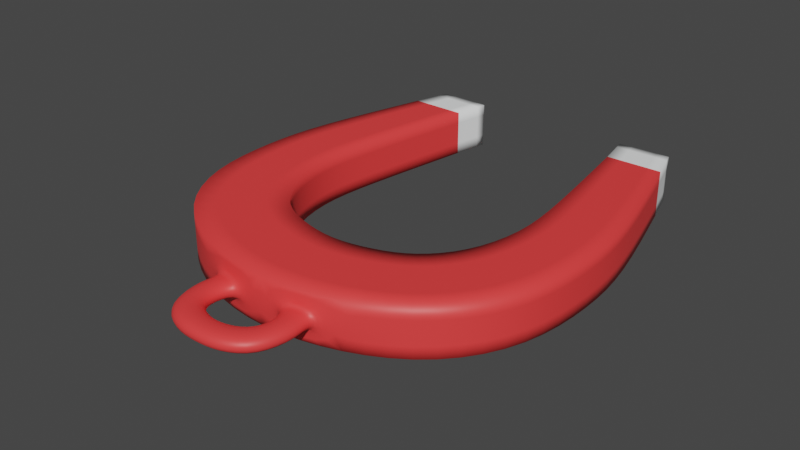 # Source: bobber.blend  (saved by Blender 2.90.8; exported with 4.5.12 LTS)
import bpy
from mathutils import Matrix  # noqa: F401  (used for matrix-valued properties, if any)

bpy.ops.wm.read_factory_settings(use_empty=True)
scene = bpy.context.scene
scene.name = 'Scene'

# ---- collections
col_collection = bpy.data.collections.new('Collection'); scene.collection.children.link(col_collection)

# ---- materials (node trees are filled in below, after node groups)
mat_lightgray = bpy.data.materials.new('LightGray')
mat_lightgray.use_transparent_shadow = False
mat_red = bpy.data.materials.new('Red')
mat_red.use_transparent_shadow = False

# ---- material node trees
mat_lightgray.use_nodes = True; mat_lightgray.node_tree.nodes.clear()
_N = mat_lightgray.node_tree.nodes; _L = mat_lightgray.node_tree.links
n0 = _N.new('ShaderNodeBsdfPrincipled'); n0.name = 'Principled BSDF'; n0.location = (10, 300)
n0.distribution = 'GGX'
n0.subsurface_method = 'BURLEY'
n0.inputs[0].default_value = (0.9823, 1.0, 1.0, 1.0)
n0.inputs[3].default_value = 1.45
n0.inputs[27].default_value = (0.0, 0.0, 0.0, 1.0)
n0.inputs[28].default_value = 1.0
n1 = _N.new('ShaderNodeOutputMaterial'); n1.name = 'Material Output'; n1.location = (300, 300)
_L.new(n0.outputs[0], n1.inputs[0])
n1.is_active_output = True
mat_red.use_nodes = True; mat_red.node_tree.nodes.clear()
_N = mat_red.node_tree.nodes; _L = mat_red.node_tree.links
n0 = _N.new('ShaderNodeBsdfPrincipled'); n0.name = 'Principled BSDF'; n0.location = (10, 300)
n0.distribution = 'GGX'
n0.subsurface_method = 'BURLEY'
n0.inputs[0].default_value = (1.0, 0.05127, 0.05127, 1.0)
n0.inputs[3].default_value = 1.45
n0.inputs[27].default_value = (0.0, 0.0, 0.0, 1.0)
n0.inputs[28].default_value = 1.0
n1 = _N.new('ShaderNodeOutputMaterial'); n1.name = 'Material Output'; n1.location = (300, 300)
_L.new(n0.outputs[0], n1.inputs[0])
n1.is_active_output = True

# ---- world
world_world = bpy.data.worlds.new('World'); scene.world = world_world
world_world.use_nodes = True; world_world.node_tree.nodes.clear()
_N = world_world.node_tree.nodes; _L = world_world.node_tree.links
n0 = _N.new('ShaderNodeOutputWorld'); n0.name = 'World Output'; n0.location = (300, 300)
n1 = _N.new('ShaderNodeBackground'); n1.name = 'Background'; n1.location = (10, 300)
n1.inputs[0].default_value = (0.05088, 0.05088, 0.05088, 1.0)
_L.new(n1.outputs[0], n0.inputs[0])
n0.is_active_output = True
world_world.color = (0.05088, 0.05088, 0.05088)
world_world.use_sun_shadow = False
world_world.sun_shadow_jitter_overblur = 0.0

# ---- meshes
me_plane = bpy.data.meshes.new('Plane')
me_plane.from_pydata([(0.0, 1.789, 1.336), (4.296, 2.566, 1.336), (0.0, 6.658, 1.336), (2.361, 7.168, 1.336), (8.105, 4.705, 1.336), (4.113, 7.929, 1.336), (10.36, 8.44, 1.336), (5.778, 9.761, 1.336), (10.67, 13.03, 1.336), (6.672, 12.99, 1.336), (10.33, 16.76, 1.336), (6.358, 16.55, 1.336), (8.401, 23.68, 1.336), (5.168, 23.64, 1.336), (7.797, 25.78, 1.336), (4.764, 25.71, 1.336), (0.0, 1.789, -1.304), (4.296, 2.566, -1.304), (0.0, 6.658, -1.304), (2.361, 7.168, -1.304), (8.105, 4.705, -1.304), (4.113, 7.929, -1.304), (10.36, 8.44, -1.304), (5.778, 9.761, -1.304), (10.67, 13.03, -1.304), (6.672, 12.99, -1.304), (10.33, 16.76, -1.304), (6.358, 16.55, -1.304), (8.401, 23.68, -1.304), (5.168, 23.64, -1.304), (7.797, 25.78, -1.304), (4.764, 25.71, -1.304), (1.373, 2.038, 0.4923), (2.923, 2.318, 0.4923), (1.373, 2.038, -0.4603), (2.923, 2.318, -0.4603), (1.763, 0.9748, 0.4923), (3.369, 1.181, 0.4923), (1.763, 0.9748, -0.4603), (3.369, 1.181, -0.4603), (1.557, -0.005095, 0.4923), (2.948, -1.087, 0.4923), (1.557, -0.005095, -0.4603), (2.948, -1.087, -0.4603), (0.5979, -0.4113, 0.4923), (1.402, -1.974, 0.4923), (0.5979, -0.4113, -0.4603), (1.402, -1.974, -0.4603), (0.0, -0.466, 0.4923), (0.0, -2.066, 0.4923), (0.0, -0.466, -0.4603), (0.0, -2.066, -0.4603)], [], [(0, 1, 3, 2), (3, 1, 4, 5), (5, 4, 6, 7), (7, 6, 8, 9), (9, 8, 10, 11), (11, 10, 12, 13), (13, 12, 14, 15), (16, 18, 19, 17), (19, 21, 20, 17), (21, 23, 22, 20), (23, 25, 24, 22), (25, 27, 26, 24), (27, 29, 28, 26), (29, 31, 30, 28), (1, 0, 32, 33), (2, 3, 19, 18), (4, 1, 17, 20), (3, 5, 21, 19), (6, 4, 20, 22), (5, 7, 23, 21), (8, 6, 22, 24), (7, 9, 25, 23), (10, 8, 24, 26), (9, 11, 27, 25), (12, 10, 26, 28), (11, 13, 29, 27), (15, 14, 30, 31), (14, 12, 28, 30), (13, 15, 31, 29), (32, 34, 38, 36), (16, 17, 35, 34), (17, 1, 33, 35), (36, 38, 42, 40), (33, 32, 36, 37), (35, 33, 37, 39), (34, 35, 39, 38), (40, 42, 46, 44), (37, 36, 40, 41), (39, 37, 41, 43), (38, 39, 43, 42), (47, 45, 49, 51), (41, 40, 44, 45), (43, 41, 45, 47), (42, 43, 47, 46), (46, 47, 51, 50), (44, 46, 50, 48), (45, 44, 48, 49), (0, 16, 34, 32)])
me_plane.polygons.foreach_set('use_smooth', [True] * 48)
me_plane.polygons.foreach_set('material_index', [1, 1, 1, 1, 1, 1, 0, 1, 1, 1, 1, 1, 1, 0, 1, 1, 1, 1, 1, 1, 1, 1, 1, 1, 1, 1, 0, 0, 0, 1, 1, 1, 1, 1, 1, 1, 1, 1, 1, 1, 1, 1, 1, 1, 1, 1, 1, 1])
_k = {(0, 1): 1.0, (2, 3): 1.0, (1, 4): 1.0, (3, 5): 1.0, (4, 6): 1.0, (5, 7): 1.0, (6, 8): 1.0, (7, 9): 1.0, (8, 10): 1.0, (9, 11): 1.0, (12, 13): 1.0, (10, 12): 1.0, (11, 13): 1.0, (14, 15): 1.0, (12, 14): 1.0, (13, 15): 1.0, (16, 17): 1.0, (18, 19): 1.0, (17, 20): 1.0, (19, 21): 1.0, (20, 22): 1.0, (21, 23): 1.0, (22, 24): 1.0, (23, 25): 1.0, (24, 26): 1.0, (25, 27): 1.0, (28, 29): 1.0, (26, 28): 1.0, (27, 29): 1.0, (30, 31): 1.0, (28, 30): 1.0, (29, 31): 1.0, (12, 28): 1.0, (13, 29): 1.0, (14, 30): 1.0, (15, 31): 1.0, (32, 33): 1.0, (34, 35): 1.0}
me_plane.attributes.new('crease_edge', 'FLOAT', 'EDGE').data.foreach_set('value', [_k.get((min(e.vertices), max(e.vertices)), 0.0) for e in me_plane.edges])
_uv = me_plane.uv_layers.new(name='UVMap')
_uv.uv.foreach_set('vector', [0.0, 0.0, 1.0, 0.0, 1.0, 1.0, 0.0, 1.0, 1.0, 1.0, 1.0, 0.0, 1.0, 0.0, 1.0, 1.0, 1.0, 1.0, 1.0, 0.0, 1.0, 0.0, 1.0, 1.0, 1.0, 1.0, 1.0, 0.0, 1.0, 0.0, 1.0, 1.0, 1.0, 1.0, 1.0, 0.0, 1.0, 0.0, 1.0, 1.0, 1.0, 1.0, 1.0, 0.0, 1.0, 0.0, 1.0, 1.0, 1.0, 1.0, 1.0, 0.0, 1.0, 0.0, 1.0, 1.0, 0.0, 0.0, 0.0, 1.0, 1.0, 1.0, 1.0, 0.0, 1.0, 1.0, 1.0, 1.0, 1.0, 0.0, 1.0, 0.0, 1.0, 1.0, 1.0, 1.0, 1.0, 0.0, 1.0, 0.0, 1.0, 1.0, 1.0, 1.0, 1.0, 0.0, 1.0, 0.0, 1.0, 1.0, 1.0, 1.0, 1.0, 0.0, 1.0, 0.0, 1.0, 1.0, 1.0, 1.0, 1.0, 0.0, 1.0, 0.0, 1.0, 1.0, 1.0, 1.0, 1.0, 0.0, 1.0, 0.0, 1.0, 0.0, 0.0, 0.0, 0.0, 0.0, 1.0, 0.0, 0.0, 1.0, 1.0, 1.0, 1.0, 1.0, 0.0, 1.0, 1.0, 0.0, 1.0, 0.0, 1.0, 0.0, 1.0, 0.0, 1.0, 1.0, 1.0, 1.0, 1.0, 1.0, 1.0, 1.0, 1.0, 0.0, 1.0, 0.0, 1.0, 0.0, 1.0, 0.0, 1.0, 1.0, 1.0, 1.0, 1.0, 1.0, 1.0, 1.0, 1.0, 0.0, 1.0, 0.0, 1.0, 0.0, 1.0, 0.0, 1.0, 1.0, 1.0, 1.0, 1.0, 1.0, 1.0, 1.0, 1.0, 0.0, 1.0, 0.0, 1.0, 0.0, 1.0, 0.0, 1.0, 1.0, 1.0, 1.0, 1.0, 1.0, 1.0, 1.0, 1.0, 0.0, 1.0, 0.0, 1.0, 0.0, 1.0, 0.0, 1.0, 1.0, 1.0, 1.0, 1.0, 1.0, 1.0, 1.0, 1.0, 1.0, 1.0, 0.0, 1.0, 0.0, 1.0, 1.0, 1.0, 0.0, 1.0, 0.0, 1.0, 0.0, 1.0, 0.0, 1.0, 1.0, 1.0, 1.0, 1.0, 1.0, 1.0, 1.0, 0.0, 0.0, 0.0, 0.0, 0.0, 0.0, 0.0, 0.0, 0.0, 0.0, 1.0, 0.0, 1.0, 0.0, 0.0, 0.0, 1.0, 0.0, 1.0, 0.0, 1.0, 0.0, 1.0, 0.0, 0.0, 0.0, 0.0, 0.0, 0.0, 0.0, 0.0, 0.0, 1.0, 0.0, 0.0, 0.0, 0.0, 0.0, 1.0, 0.0, 1.0, 0.0, 1.0, 0.0, 1.0, 0.0, 1.0, 0.0, 0.0, 0.0, 1.0, 0.0, 1.0, 0.0, 0.0, 0.0, 0.0, 0.0, 0.0, 0.0, 0.0, 0.0, 0.0, 0.0, 1.0, 0.0, 0.0, 0.0, 0.0, 0.0, 1.0, 0.0, 1.0, 0.0, 1.0, 0.0, 1.0, 0.0, 1.0, 0.0, 0.0, 0.0, 1.0, 0.0, 1.0, 0.0, 0.0, 0.0, 1.0, 0.0, 1.0, 0.0, 1.0, 0.0, 1.0, 0.0, 1.0, 0.0, 0.0, 0.0, 0.0, 0.0, 1.0, 0.0, 1.0, 0.0, 1.0, 0.0, 1.0, 0.0, 1.0, 0.0, 0.0, 0.0, 1.0, 0.0, 1.0, 0.0, 0.0, 0.0, 0.0, 0.0, 1.0, 0.0, 1.0, 0.0, 0.0, 0.0, 0.0, 0.0, 0.0, 0.0, 0.0, 0.0, 0.0, 0.0, 1.0, 0.0, 0.0, 0.0, 0.0, 0.0, 1.0, 0.0, 0.0, 0.0, 0.0, 0.0, 0.0, 0.0, 0.0, 0.0])
me_plane.materials.append(mat_lightgray)
me_plane.materials.append(mat_red)
me_plane.use_remesh_fix_poles = True
me_plane.use_remesh_preserve_attributes = False
me_plane.use_mirror_vertex_groups = False
me_plane.update()

# ---- objects
ob_plane = bpy.data.objects.new('Plane', me_plane)

# ---- transforms, parenting, visibility, modifiers, constraints
ob_plane.location = (0.0, 0.0, 0.0)
ob_plane.lineart.crease_threshold = 0.0
_m = ob_plane.modifiers.new('Mirror', 'MIRROR')
_m.use_clip = True
_m = ob_plane.modifiers.new('Subdivision', 'SUBSURF')
_m.uv_smooth = 'PRESERVE_CORNERS'

# ---- collection membership
col_collection.objects.link(ob_plane)

# ---- scene / render settings (as saved in the file)
scene.frame_start = 1; scene.frame_end = 250; scene.frame_set(1)
scene.render.engine = 'BLENDER_EEVEE_NEXT'
scene.cycles.use_denoising = False
scene.cycles.samples = 128
scene.cycles.sampling_pattern = 'TABULATED_SOBOL'
scene.cycles.use_adaptive_sampling = False
scene.cycles.use_light_tree = False
scene.view_settings.view_transform = 'Filmic'
bpy.context.view_layer.update()

# ---- added for rendering (the .blend has no active camera and no usable light): camera, sun
cam_auto = bpy.data.cameras.new('AutoCamera')
cam_auto.lens = 50.0
cam_auto.sensor_width = 36.0
cam_auto.clip_end = 1000.0
ob_auto_camera = bpy.data.objects.new('AutoCamera', cam_auto)
scene.collection.objects.link(ob_auto_camera)
ob_auto_camera.location = (32.5541, -27.2083, 26.0593)
ob_auto_camera.rotation_euler = (1.09748, -7.21219e-08, 0.694738)
scene.camera = ob_auto_camera
light_auto_sun = bpy.data.lights.new('AutoSun', 'SUN')
light_auto_sun.energy = 3.0
light_auto_sun.angle = 0.0523599
ob_auto_sun = bpy.data.objects.new('AutoSun', light_auto_sun)
scene.collection.objects.link(ob_auto_sun)
ob_auto_sun.rotation_euler = (0.872665, 0.174533, 0.523599)
bpy.context.view_layer.update()
